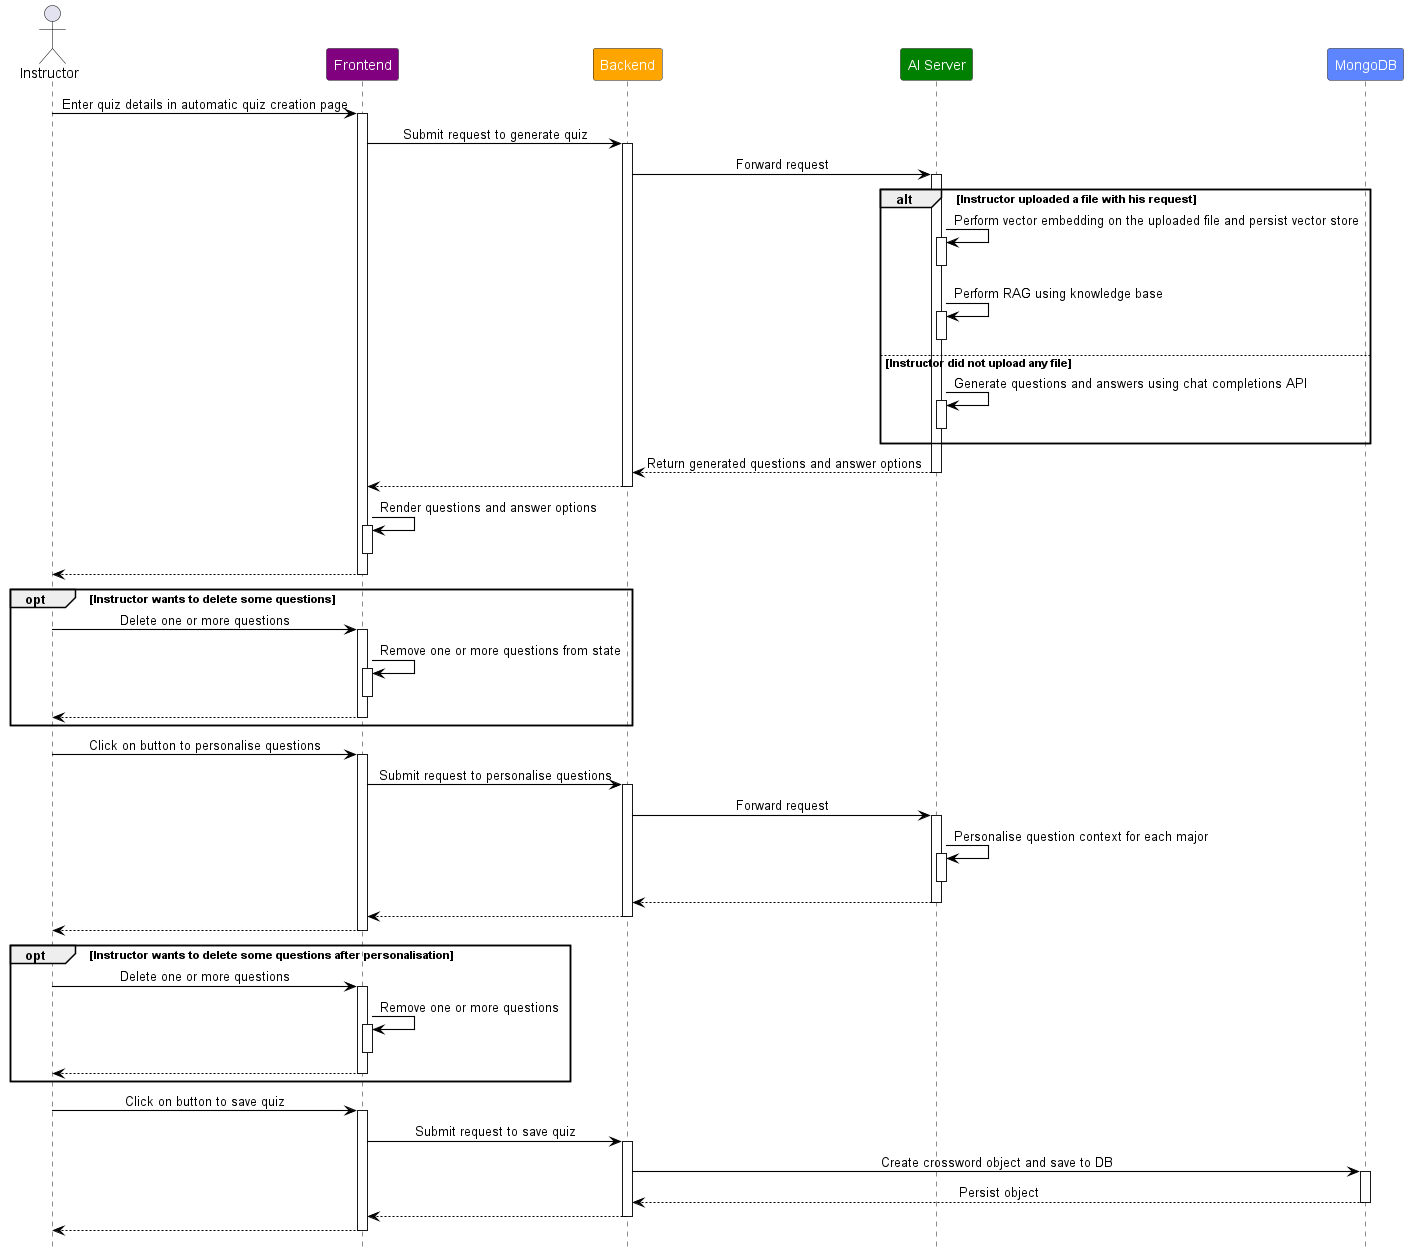

The diagram above was rendered by PlantUML. Its source (embedded in the PNG):
@startuml quiz-rag-sequence-diagram

!include style.puml
skinparam arrowThickness 1.1
skinparam arrowColor BLACK

Actor Instructor as ins
Participant "Frontend" as fe PURPLE
Participant "Backend" as be YELLOW
Participant "AI Server" as py GREEN
Participant "MongoDB" as db LIGHT_BLUE

ins -> fe: Enter quiz details in automatic quiz creation page
activate fe

fe -> be: Submit request to generate quiz
activate be

be -> py: Forward request
activate py

alt Instructor uploaded a file with his request
    py -> py: Perform vector embedding on the uploaded file and persist vector store
    activate py

    deactivate py

    py -> py: Perform RAG using knowledge base
    activate py

    deactivate py
else Instructor did not upload any file
    py -> py: Generate questions and answers using chat completions API
    activate py

    deactivate py
end

py --> be: Return generated questions and answer options
deactivate py

be --> fe
deactivate be

fe -> fe: Render questions and answer options 
activate fe

' fe --> fe: Skibidi toilet
deactivate fe

fe --> ins:
deactivate fe

opt Instructor wants to delete some questions
    ins -> fe: Delete one or more questions
    activate fe

    fe -> fe: Remove one or more questions from state
    activate fe
    
    ' fe --> fe: Render updated question set
    deactivate fe

    fe --> ins: 
    deactivate fe
end

ins -> fe: Click on button to personalise questions
activate fe

fe -> be: Submit request to personalise questions
activate be

be -> py: Forward request
activate py

py -> py: Personalise question context for each major 
activate py

deactivate py

py --> be:
deactivate py

be --> fe:
deactivate be

fe --> ins:
deactivate fe

opt Instructor wants to delete some questions after personalisation
    ins -> fe: Delete one or more questions
    activate fe

    fe -> fe: Remove one or more questions 
    activate fe
    
    ' fe --> fe: Render updated question set
    deactivate fe

    fe --> ins:
    deactivate fe
end

ins -> fe: Click on button to save quiz
activate fe

fe -> be: Submit request to save quiz
activate be

be -> db: Create crossword object and save to DB
activate db

db --> be: Persist object
deactivate db

be --> fe: 
deactivate be

fe --> ins:
deactivate fe

@enduml